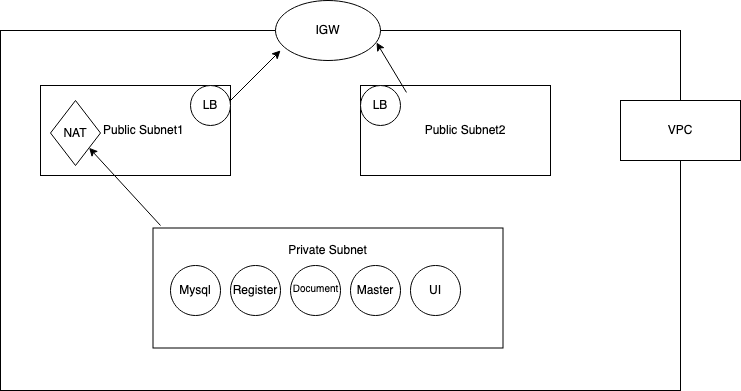

The diagram above was exported from draw.io. Its source (the exported page's mxGraphModel, read from the mxfile embedded in the PNG):
<mxGraphModel dx="954" dy="532" grid="1" gridSize="10" guides="1" tooltips="1" connect="1" arrows="1" fold="1" page="1" pageScale="1" pageWidth="850" pageHeight="1100" math="0" shadow="0">
  <root>
    <mxCell id="0" />
    <mxCell id="1" parent="0" />
    <mxCell id="2UYr9Yt2QGhxVwzw9Jzz-1" value="" style="rounded=0;whiteSpace=wrap;html=1;" parent="1" vertex="1">
      <mxGeometry x="30" y="100" width="680" height="360" as="geometry" />
    </mxCell>
    <mxCell id="2UYr9Yt2QGhxVwzw9Jzz-2" value="VPC" style="rounded=0;whiteSpace=wrap;html=1;" parent="1" vertex="1">
      <mxGeometry x="650" y="170" width="120" height="60" as="geometry" />
    </mxCell>
    <mxCell id="2UYr9Yt2QGhxVwzw9Jzz-3" value="&amp;nbsp;&amp;nbsp;&amp;nbsp;&amp;nbsp; Public Subnet1" style="rounded=0;whiteSpace=wrap;html=1;" parent="1" vertex="1">
      <mxGeometry x="70" y="155" width="190" height="90" as="geometry" />
    </mxCell>
    <mxCell id="2UYr9Yt2QGhxVwzw9Jzz-4" value="" style="rounded=0;whiteSpace=wrap;html=1;" parent="1" vertex="1">
      <mxGeometry x="182.5" y="297.5" width="350" height="120" as="geometry" />
    </mxCell>
    <mxCell id="2UYr9Yt2QGhxVwzw9Jzz-6" value="&amp;nbsp;&amp;nbsp;&amp;nbsp;&amp;nbsp;&amp;nbsp; Public Subnet2" style="rounded=0;whiteSpace=wrap;html=1;" parent="1" vertex="1">
      <mxGeometry x="390" y="155" width="190" height="90" as="geometry" />
    </mxCell>
    <mxCell id="2UYr9Yt2QGhxVwzw9Jzz-7" value="IGW" style="ellipse;whiteSpace=wrap;html=1;" parent="1" vertex="1">
      <mxGeometry x="305" y="70" width="105" height="60" as="geometry" />
    </mxCell>
    <mxCell id="2UYr9Yt2QGhxVwzw9Jzz-8" value="NAT" style="rhombus;whiteSpace=wrap;html=1;" parent="1" vertex="1">
      <mxGeometry x="80" y="170" width="50" height="65" as="geometry" />
    </mxCell>
    <mxCell id="2UYr9Yt2QGhxVwzw9Jzz-9" value="" style="endArrow=classic;html=1;rounded=0;" parent="1" edge="1">
      <mxGeometry width="50" height="50" relative="1" as="geometry">
        <mxPoint x="260" y="170" as="sourcePoint" />
        <mxPoint x="310" y="120" as="targetPoint" />
      </mxGeometry>
    </mxCell>
    <mxCell id="sQBaHFLfk8KHugEF9dVI-2" value="" style="endArrow=classic;html=1;rounded=0;exitX=0.397;exitY=0.722;exitDx=0;exitDy=0;exitPerimeter=0;" edge="1" parent="1">
      <mxGeometry width="50" height="50" relative="1" as="geometry">
        <mxPoint x="435.96000000000004" y="161.92000000000007" as="sourcePoint" />
        <mxPoint x="406" y="112" as="targetPoint" />
      </mxGeometry>
    </mxCell>
    <mxCell id="sQBaHFLfk8KHugEF9dVI-3" value="LB" style="ellipse;whiteSpace=wrap;html=1;aspect=fixed;" vertex="1" parent="1">
      <mxGeometry x="220" y="155" width="40" height="40" as="geometry" />
    </mxCell>
    <mxCell id="sQBaHFLfk8KHugEF9dVI-5" value="&lt;div&gt;LB&lt;/div&gt;" style="ellipse;whiteSpace=wrap;html=1;aspect=fixed;" vertex="1" parent="1">
      <mxGeometry x="390" y="155" width="40" height="40" as="geometry" />
    </mxCell>
    <mxCell id="sQBaHFLfk8KHugEF9dVI-6" value="Private Subnet" style="text;html=1;strokeColor=none;fillColor=none;align=center;verticalAlign=middle;whiteSpace=wrap;rounded=0;" vertex="1" parent="1">
      <mxGeometry x="305" y="305" width="105" height="30" as="geometry" />
    </mxCell>
    <mxCell id="sQBaHFLfk8KHugEF9dVI-7" value="" style="ellipse;whiteSpace=wrap;html=1;aspect=fixed;" vertex="1" parent="1">
      <mxGeometry x="200" y="335" width="50" height="50" as="geometry" />
    </mxCell>
    <mxCell id="sQBaHFLfk8KHugEF9dVI-8" value="" style="ellipse;whiteSpace=wrap;html=1;aspect=fixed;" vertex="1" parent="1">
      <mxGeometry x="260" y="335" width="50" height="50" as="geometry" />
    </mxCell>
    <mxCell id="sQBaHFLfk8KHugEF9dVI-9" value="" style="ellipse;whiteSpace=wrap;html=1;aspect=fixed;" vertex="1" parent="1">
      <mxGeometry x="320" y="335" width="50" height="50" as="geometry" />
    </mxCell>
    <mxCell id="sQBaHFLfk8KHugEF9dVI-10" value="" style="ellipse;whiteSpace=wrap;html=1;aspect=fixed;" vertex="1" parent="1">
      <mxGeometry x="380" y="335" width="50" height="50" as="geometry" />
    </mxCell>
    <mxCell id="sQBaHFLfk8KHugEF9dVI-11" value="" style="ellipse;whiteSpace=wrap;html=1;aspect=fixed;" vertex="1" parent="1">
      <mxGeometry x="440" y="335" width="50" height="50" as="geometry" />
    </mxCell>
    <mxCell id="sQBaHFLfk8KHugEF9dVI-12" value="Mysql" style="text;html=1;strokeColor=none;fillColor=none;align=center;verticalAlign=middle;whiteSpace=wrap;rounded=0;" vertex="1" parent="1">
      <mxGeometry x="195" y="345" width="60" height="30" as="geometry" />
    </mxCell>
    <mxCell id="sQBaHFLfk8KHugEF9dVI-13" value="Register" style="text;html=1;strokeColor=none;fillColor=none;align=center;verticalAlign=middle;whiteSpace=wrap;rounded=0;" vertex="1" parent="1">
      <mxGeometry x="255" y="345" width="60" height="30" as="geometry" />
    </mxCell>
    <mxCell id="sQBaHFLfk8KHugEF9dVI-14" value="&lt;font style=&quot;font-size: 10px;&quot;&gt;Document&lt;/font&gt;" style="text;html=1;strokeColor=none;fillColor=none;align=center;verticalAlign=middle;whiteSpace=wrap;rounded=0;" vertex="1" parent="1">
      <mxGeometry x="318" y="340" width="55" height="35" as="geometry" />
    </mxCell>
    <mxCell id="sQBaHFLfk8KHugEF9dVI-15" value="Master" style="text;html=1;strokeColor=none;fillColor=none;align=center;verticalAlign=middle;whiteSpace=wrap;rounded=0;" vertex="1" parent="1">
      <mxGeometry x="375" y="345" width="60" height="30" as="geometry" />
    </mxCell>
    <mxCell id="sQBaHFLfk8KHugEF9dVI-16" value="UI" style="text;html=1;strokeColor=none;fillColor=none;align=center;verticalAlign=middle;whiteSpace=wrap;rounded=0;" vertex="1" parent="1">
      <mxGeometry x="435" y="345" width="60" height="30" as="geometry" />
    </mxCell>
    <mxCell id="sQBaHFLfk8KHugEF9dVI-19" value="" style="endArrow=classic;html=1;rounded=0;" edge="1" parent="1" target="2UYr9Yt2QGhxVwzw9Jzz-8">
      <mxGeometry width="50" height="50" relative="1" as="geometry">
        <mxPoint x="190" y="295" as="sourcePoint" />
        <mxPoint x="240" y="245" as="targetPoint" />
      </mxGeometry>
    </mxCell>
  </root>
</mxGraphModel>